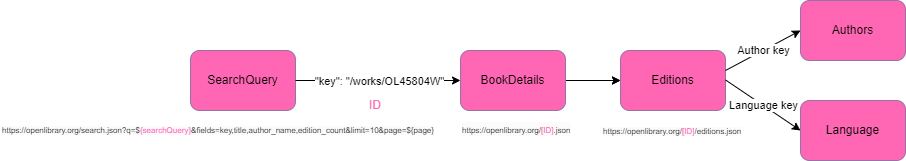

The diagram above was exported from draw.io. Its source (the exported page's mxGraphModel, read from the mxfile embedded in the PNG):
<mxGraphModel dx="1760" dy="546" grid="1" gridSize="10" guides="1" tooltips="1" connect="1" arrows="1" fold="1" page="1" pageScale="1" pageWidth="850" pageHeight="1100" math="0" shadow="0">
  <root>
    <mxCell id="0" />
    <mxCell id="1" parent="0" />
    <mxCell id="HzhSwB1yTFFXWOs31Bn0-1" value="SearchQuery" style="rounded=1;whiteSpace=wrap;html=1;fillColor=#FF66B3;strokeColor=#9673a6;" parent="1" vertex="1">
      <mxGeometry x="-400" y="730" width="105" height="60" as="geometry" />
    </mxCell>
    <mxCell id="HzhSwB1yTFFXWOs31Bn0-2" value="" style="edgeStyle=orthogonalEdgeStyle;rounded=0;orthogonalLoop=1;jettySize=auto;html=1;" parent="1" source="HzhSwB1yTFFXWOs31Bn0-4" target="HzhSwB1yTFFXWOs31Bn0-5" edge="1">
      <mxGeometry relative="1" as="geometry" />
    </mxCell>
    <mxCell id="HzhSwB1yTFFXWOs31Bn0-3" value="" style="edgeStyle=orthogonalEdgeStyle;rounded=0;orthogonalLoop=1;jettySize=auto;html=1;" parent="1" source="HzhSwB1yTFFXWOs31Bn0-4" target="HzhSwB1yTFFXWOs31Bn0-5" edge="1">
      <mxGeometry relative="1" as="geometry" />
    </mxCell>
    <mxCell id="HzhSwB1yTFFXWOs31Bn0-4" value="BookDetails" style="rounded=1;whiteSpace=wrap;html=1;fillColor=#FF66B3;strokeColor=#9673a6;" parent="1" vertex="1">
      <mxGeometry x="-130" y="730" width="105" height="60" as="geometry" />
    </mxCell>
    <mxCell id="HzhSwB1yTFFXWOs31Bn0-5" value="Editions" style="rounded=1;whiteSpace=wrap;html=1;fillColor=#FF66B3;strokeColor=#9673a6;" parent="1" vertex="1">
      <mxGeometry x="30" y="730" width="105" height="60" as="geometry" />
    </mxCell>
    <mxCell id="HzhSwB1yTFFXWOs31Bn0-6" value="Authors" style="rounded=1;whiteSpace=wrap;html=1;fillColor=#FF66B3;strokeColor=#9673a6;gradientColor=none;" parent="1" vertex="1">
      <mxGeometry x="210" y="680" width="105" height="60" as="geometry" />
    </mxCell>
    <mxCell id="HzhSwB1yTFFXWOs31Bn0-7" value="Language" style="rounded=1;whiteSpace=wrap;html=1;fillColor=#FF66B3;strokeColor=#9673a6;" parent="1" vertex="1">
      <mxGeometry x="210" y="780" width="105" height="60" as="geometry" />
    </mxCell>
    <mxCell id="HzhSwB1yTFFXWOs31Bn0-8" value="" style="endArrow=classic;html=1;rounded=0;exitX=1;exitY=0.5;exitDx=0;exitDy=0;entryX=0;entryY=0.5;entryDx=0;entryDy=0;" parent="1" source="HzhSwB1yTFFXWOs31Bn0-1" target="HzhSwB1yTFFXWOs31Bn0-4" edge="1">
      <mxGeometry relative="1" as="geometry">
        <mxPoint x="-247.5" y="759.44" as="sourcePoint" />
        <mxPoint x="-147" y="759" as="targetPoint" />
      </mxGeometry>
    </mxCell>
    <mxCell id="HzhSwB1yTFFXWOs31Bn0-9" value="&quot;key&quot;: &quot;/works/OL45804W&quot;" style="edgeLabel;resizable=0;html=1;align=center;verticalAlign=middle;" parent="HzhSwB1yTFFXWOs31Bn0-8" connectable="0" vertex="1">
      <mxGeometry relative="1" as="geometry" />
    </mxCell>
    <mxCell id="HzhSwB1yTFFXWOs31Bn0-10" value="" style="endArrow=classic;html=1;rounded=0;entryX=0;entryY=0.5;entryDx=0;entryDy=0;" parent="1" target="HzhSwB1yTFFXWOs31Bn0-6" edge="1">
      <mxGeometry relative="1" as="geometry">
        <mxPoint x="135" y="750" as="sourcePoint" />
        <mxPoint x="235" y="750" as="targetPoint" />
      </mxGeometry>
    </mxCell>
    <mxCell id="HzhSwB1yTFFXWOs31Bn0-11" value="Author key" style="edgeLabel;resizable=0;html=1;align=center;verticalAlign=middle;" parent="HzhSwB1yTFFXWOs31Bn0-10" connectable="0" vertex="1">
      <mxGeometry relative="1" as="geometry" />
    </mxCell>
    <mxCell id="HzhSwB1yTFFXWOs31Bn0-12" value="" style="endArrow=classic;html=1;rounded=0;entryX=0;entryY=0.5;entryDx=0;entryDy=0;" parent="1" target="HzhSwB1yTFFXWOs31Bn0-7" edge="1">
      <mxGeometry relative="1" as="geometry">
        <mxPoint x="135" y="759.44" as="sourcePoint" />
        <mxPoint x="235" y="759.44" as="targetPoint" />
      </mxGeometry>
    </mxCell>
    <mxCell id="HzhSwB1yTFFXWOs31Bn0-13" value="Language key" style="edgeLabel;resizable=0;html=1;align=center;verticalAlign=middle;" parent="HzhSwB1yTFFXWOs31Bn0-12" connectable="0" vertex="1">
      <mxGeometry relative="1" as="geometry" />
    </mxCell>
    <mxCell id="HzhSwB1yTFFXWOs31Bn0-14" value="ID" style="text;html=1;strokeColor=none;fillColor=none;align=center;verticalAlign=middle;whiteSpace=wrap;rounded=0;fontColor=#FF66B3;" parent="1" vertex="1">
      <mxGeometry x="-245" y="770" width="60" height="30" as="geometry" />
    </mxCell>
    <mxCell id="HzhSwB1yTFFXWOs31Bn0-15" value="&lt;span style=&quot;font-family: Helvetica; font-style: normal; font-variant-ligatures: normal; font-variant-caps: normal; font-weight: 400; letter-spacing: normal; orphans: 2; text-align: left; text-indent: 0px; text-transform: none; widows: 2; word-spacing: 0px; -webkit-text-stroke-width: 0px; background-color: rgb(251, 251, 251); text-decoration-thickness: initial; text-decoration-style: initial; text-decoration-color: initial; float: none; display: inline !important;&quot;&gt;&lt;font style=&quot;font-size: 8px;&quot;&gt;https://openlibrary.org/&lt;font color=&quot;#ff66b3&quot;&gt;[ID]&lt;/font&gt;.json&lt;/font&gt;&lt;/span&gt;" style="text;whiteSpace=wrap;html=1;" parent="1" vertex="1">
      <mxGeometry x="-130" y="795" width="120" height="30" as="geometry" />
    </mxCell>
    <mxCell id="HzhSwB1yTFFXWOs31Bn0-16" value="&lt;span style=&quot;color: rgb(0, 0, 0); font-family: Helvetica; font-size: 8px; font-style: normal; font-variant-ligatures: normal; font-variant-caps: normal; font-weight: 400; letter-spacing: normal; orphans: 2; text-align: left; text-indent: 0px; text-transform: none; widows: 2; word-spacing: 0px; -webkit-text-stroke-width: 0px; background-color: rgb(251, 251, 251); text-decoration-thickness: initial; text-decoration-style: initial; text-decoration-color: initial; float: none; display: inline !important;&quot;&gt;https://openlibrary.org/&lt;/span&gt;&lt;span style=&quot;font-family: Helvetica; font-size: 8px; font-style: normal; font-variant-ligatures: normal; font-variant-caps: normal; font-weight: 400; letter-spacing: normal; orphans: 2; text-align: left; text-indent: 0px; text-transform: none; widows: 2; word-spacing: 0px; -webkit-text-stroke-width: 0px; background-color: rgb(251, 251, 251); text-decoration-thickness: initial; text-decoration-style: initial; text-decoration-color: initial; float: none; display: inline !important;&quot;&gt;&lt;font color=&quot;#ff66b3&quot;&gt;[ID]&lt;/font&gt;&lt;/span&gt;&lt;span style=&quot;color: rgb(0, 0, 0); font-family: Helvetica; font-size: 8px; font-style: normal; font-variant-ligatures: normal; font-variant-caps: normal; font-weight: 400; letter-spacing: normal; orphans: 2; text-align: left; text-indent: 0px; text-transform: none; widows: 2; word-spacing: 0px; -webkit-text-stroke-width: 0px; background-color: rgb(251, 251, 251); text-decoration-thickness: initial; text-decoration-style: initial; text-decoration-color: initial; float: none; display: inline !important;&quot;&gt;/editions.json&lt;/span&gt;" style="text;whiteSpace=wrap;html=1;fontSize=8;" parent="1" vertex="1">
      <mxGeometry x="11" y="800" width="190" height="20" as="geometry" />
    </mxCell>
    <mxCell id="HzhSwB1yTFFXWOs31Bn0-17" value="&lt;span style=&quot;font-family: Helvetica; font-size: 8px; font-style: normal; font-variant-ligatures: normal; font-variant-caps: normal; font-weight: 400; letter-spacing: normal; orphans: 2; text-align: left; text-indent: 0px; text-transform: none; widows: 2; word-spacing: 0px; -webkit-text-stroke-width: 0px; background-color: rgb(251, 251, 251); text-decoration-thickness: initial; text-decoration-style: initial; text-decoration-color: initial; float: none; display: inline !important;&quot;&gt;https://openlibrary.org/search.json?q=$&lt;font style=&quot;font-size: 8px;&quot; color=&quot;#ff66b3&quot;&gt;{searchQuery}&lt;/font&gt;&amp;amp;fields=key,title,author_name,edition_count&amp;amp;limit=10&amp;amp;page=${page}&lt;/span&gt;" style="text;whiteSpace=wrap;html=1;" parent="1" vertex="1">
      <mxGeometry x="-590" y="795" width="440" height="30" as="geometry" />
    </mxCell>
  </root>
</mxGraphModel>